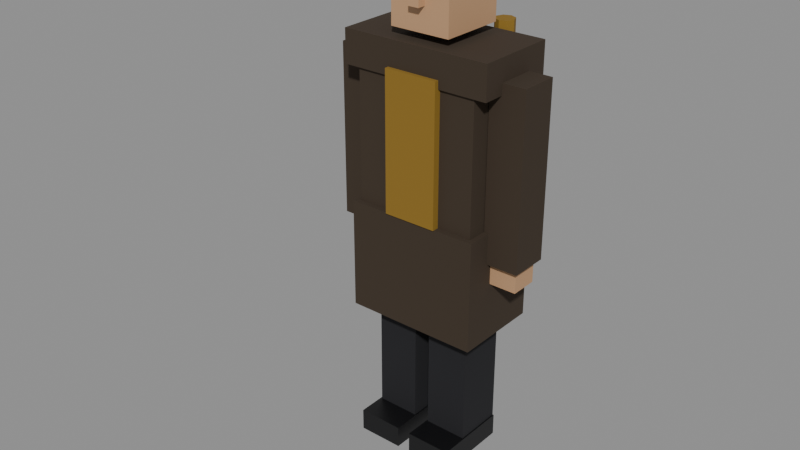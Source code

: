 # Source: CHR_Arsonist01.blend  (saved by Blender 5.2.44; exported with 4.5.12 LTS)
import bpy
from mathutils import Matrix  # noqa: F401  (used for matrix-valued properties, if any)

bpy.ops.wm.read_factory_settings(use_empty=True)
scene = bpy.context.scene
scene.name = 'Scene'

# ---- collections
col_assets = bpy.data.collections.new('Assets'); scene.collection.children.link(col_assets)

# ---- materials (node trees are filled in below, after node groups)
mat_mat_trousers = bpy.data.materials.new('MAT_Trousers')
mat_mat_shoe = bpy.data.materials.new('MAT_Shoe')
mat_mat_cloth_chr_arsonist01 = bpy.data.materials.new('MAT_Cloth_CHR_Arsonist01')
mat_mat_accent_chr_arsonist01 = bpy.data.materials.new('MAT_Accent_CHR_Arsonist01')
mat_mat_skin_chr_arsonist01 = bpy.data.materials.new('MAT_Skin_CHR_Arsonist01')
mat_mat_hair = bpy.data.materials.new('MAT_Hair')
mat_mat_pack_chr_arsonist01 = bpy.data.materials.new('MAT_Pack_CHR_Arsonist01')

# ---- material node trees
mat_mat_trousers.use_nodes = True; mat_mat_trousers.node_tree.nodes.clear()
_N = mat_mat_trousers.node_tree.nodes; _L = mat_mat_trousers.node_tree.links
n0 = _N.new('ShaderNodeBsdfPrincipled'); n0.name = 'Principled BSDF'; n0.location = (-200, 100)
n0.inputs[0].default_value = (0.01033, 0.01033, 0.01298, 1.0)
n0.inputs[2].default_value = 0.9
n0.inputs[10].default_value = 0.005
n1 = _N.new('ShaderNodeOutputMaterial'); n1.name = 'Material Output'; n1.location = (200, 100)
_L.new(n0.outputs[0], n1.inputs[0])
n1.is_active_output = True
mat_mat_shoe.use_nodes = True; mat_mat_shoe.node_tree.nodes.clear()
_N = mat_mat_shoe.node_tree.nodes; _L = mat_mat_shoe.node_tree.links
n0 = _N.new('ShaderNodeBsdfPrincipled'); n0.name = 'Principled BSDF'; n0.location = (-200, 100)
n0.inputs[0].default_value = (0.004391, 0.004391, 0.005182, 1.0)
n0.inputs[2].default_value = 0.45
n0.inputs[10].default_value = 0.005
n1 = _N.new('ShaderNodeOutputMaterial'); n1.name = 'Material Output'; n1.location = (200, 100)
_L.new(n0.outputs[0], n1.inputs[0])
n1.is_active_output = True
mat_mat_cloth_chr_arsonist01.use_nodes = True; mat_mat_cloth_chr_arsonist01.node_tree.nodes.clear()
_N = mat_mat_cloth_chr_arsonist01.node_tree.nodes; _L = mat_mat_cloth_chr_arsonist01.node_tree.links
n0 = _N.new('ShaderNodeBsdfPrincipled'); n0.name = 'Principled BSDF'; n0.location = (-200, 100)
n0.inputs[0].default_value = (0.04374, 0.02843, 0.016, 1.0)
n0.inputs[2].default_value = 0.9
n0.inputs[10].default_value = 0.005
n1 = _N.new('ShaderNodeOutputMaterial'); n1.name = 'Material Output'; n1.location = (200, 100)
_L.new(n0.outputs[0], n1.inputs[0])
n1.is_active_output = True
mat_mat_accent_chr_arsonist01.use_nodes = True; mat_mat_accent_chr_arsonist01.node_tree.nodes.clear()
_N = mat_mat_accent_chr_arsonist01.node_tree.nodes; _L = mat_mat_accent_chr_arsonist01.node_tree.links
n0 = _N.new('ShaderNodeBsdfPrincipled'); n0.name = 'Principled BSDF'; n0.location = (-200, 100)
n0.inputs[0].default_value = (0.2542, 0.1441, 0.0137, 1.0)
n0.inputs[2].default_value = 0.85
n0.inputs[10].default_value = 0.005
n1 = _N.new('ShaderNodeOutputMaterial'); n1.name = 'Material Output'; n1.location = (200, 100)
_L.new(n0.outputs[0], n1.inputs[0])
n1.is_active_output = True
mat_mat_skin_chr_arsonist01.use_nodes = True; mat_mat_skin_chr_arsonist01.node_tree.nodes.clear()
_N = mat_mat_skin_chr_arsonist01.node_tree.nodes; _L = mat_mat_skin_chr_arsonist01.node_tree.links
n0 = _N.new('ShaderNodeBsdfPrincipled'); n0.name = 'Principled BSDF'; n0.location = (-200, 100)
n0.inputs[0].default_value = (0.521, 0.305, 0.162, 1.0)
n0.inputs[2].default_value = 0.65
n0.inputs[10].default_value = 0.005
n1 = _N.new('ShaderNodeOutputMaterial'); n1.name = 'Material Output'; n1.location = (200, 100)
_L.new(n0.outputs[0], n1.inputs[0])
n1.is_active_output = True
mat_mat_hair.use_nodes = True; mat_mat_hair.node_tree.nodes.clear()
_N = mat_mat_hair.node_tree.nodes; _L = mat_mat_hair.node_tree.links
n0 = _N.new('ShaderNodeBsdfPrincipled'); n0.name = 'Principled BSDF'; n0.location = (-200, 100)
n0.inputs[0].default_value = (0.02315, 0.01681, 0.01444, 1.0)
n0.inputs[2].default_value = 0.95
n0.inputs[10].default_value = 0.005
n1 = _N.new('ShaderNodeOutputMaterial'); n1.name = 'Material Output'; n1.location = (200, 100)
_L.new(n0.outputs[0], n1.inputs[0])
n1.is_active_output = True
mat_mat_pack_chr_arsonist01.use_nodes = True; mat_mat_pack_chr_arsonist01.node_tree.nodes.clear()
_N = mat_mat_pack_chr_arsonist01.node_tree.nodes; _L = mat_mat_pack_chr_arsonist01.node_tree.links
n0 = _N.new('ShaderNodeBsdfPrincipled'); n0.name = 'Principled BSDF'; n0.location = (-200, 100)
n0.inputs[0].default_value = (0.2542, 0.1441, 0.0137, 1.0)
n0.inputs[2].default_value = 0.85
n0.inputs[10].default_value = 0.005
n1 = _N.new('ShaderNodeOutputMaterial'); n1.name = 'Material Output'; n1.location = (200, 100)
_L.new(n0.outputs[0], n1.inputs[0])
n1.is_active_output = True

# ---- meshes
me_chr_arsonist01_body_mesh = bpy.data.meshes.new('CHR_Arsonist01_Body_Mesh')
me_chr_arsonist01_body_mesh.from_pydata([(-0.1841, -0.089, 0.0), (-0.1841, -0.089, 0.8406), (-0.1841, 0.089, 0.0), (-0.1841, 0.089, 0.8406), (-0.02907, -0.089, 0.0), (-0.02907, -0.089, 0.8406), (-0.02907, 0.089, 0.0), (-0.02907, 0.089, 0.8406), (-0.189, -0.1879, 0.0), (-0.189, -0.1879, 0.07911), (-0.189, 0.089, 0.0), (-0.189, 0.089, 0.07911), (-0.02423, -0.1879, 0.0), (-0.02423, -0.1879, 0.07911), (-0.02423, 0.089, 0.0), (-0.02423, 0.089, 0.07911), (0.02907, -0.089, 0.0), (0.02907, -0.089, 0.8406), (0.02907, 0.089, 0.0), (0.02907, 0.089, 0.8406), (0.1841, -0.089, 0.0), (0.1841, -0.089, 0.8406), (0.1841, 0.089, 0.0), (0.1841, 0.089, 0.8406), (0.02423, -0.1879, 0.0), (0.02423, -0.1879, 0.07911), (0.02423, 0.089, 0.0), (0.02423, 0.089, 0.07911), (0.189, -0.1879, 0.0), (0.189, -0.1879, 0.07911), (0.189, 0.089, 0.0), (0.189, 0.089, 0.07911), (-0.2229, -0.1384, 0.8406), (-0.2229, -0.1384, 1.454), (-0.2229, 0.1384, 0.8406), (-0.2229, 0.1384, 1.454), (0.2229, -0.1384, 0.8406), (0.2229, -0.1384, 1.454), (0.2229, 0.1384, 0.8406), (0.2229, 0.1384, 1.454), (-0.2714, -0.1483, 1.355), (-0.2714, -0.1483, 1.473), (-0.2714, 0.1483, 1.355), (-0.2714, 0.1483, 1.473), (0.2714, -0.1483, 1.355), (0.2714, -0.1483, 1.473), (0.2714, 0.1483, 1.355), (0.2714, 0.1483, 1.473), (-0.2423, -0.1582, 0.4944), (-0.2423, -0.1582, 0.89), (-0.2423, 0.1582, 0.4944), (-0.2423, 0.1582, 0.89), (0.2423, -0.1582, 0.4944), (0.2423, -0.1582, 0.89), (0.2423, 0.1582, 0.4944), (0.2423, 0.1582, 0.89), (-0.09691, -0.1632, 0.89), (-0.09691, -0.1632, 1.384), (-0.09691, -0.1137, 0.89), (-0.09691, -0.1137, 1.384), (0.09691, -0.1632, 0.89), (0.09691, -0.1632, 1.384), (0.09691, -0.1137, 0.89), (0.09691, -0.1137, 1.384), (-0.1088, -0.1187, 1.503), (-0.1088, -0.1187, 1.76), (-0.1088, 0.1187, 1.503), (-0.1088, 0.1187, 1.76), (0.1088, -0.1187, 1.503), (0.1088, -0.1187, 1.76), (0.1088, 0.1187, 1.503), (0.1088, 0.1187, 1.76), (-0.1137, -0.1137, 1.706), (-0.1137, -0.1137, 1.795), (-0.1137, 0.1335, 1.706), (-0.1137, 0.1335, 1.795), (0.1137, -0.1137, 1.706), (0.1137, -0.1137, 1.795), (0.1137, 0.1335, 1.706), (0.1137, 0.1335, 1.795), (-0.01978, -0.1483, 1.587), (-0.01978, -0.1483, 1.637), (-0.01978, -0.1088, 1.587), (-0.01978, -0.1088, 1.637), (0.01978, -0.1483, 1.587), (0.01978, -0.1483, 1.637), (0.01978, -0.1088, 1.587), (0.01978, -0.1088, 1.637), (-0.1647, 0.1187, 1.009), (-0.1647, 0.1187, 1.345), (-0.1647, 0.2769, 1.009), (-0.1647, 0.2769, 1.345), (0.1647, 0.1187, 1.009), (0.1647, 0.1187, 1.345), (0.1647, 0.2769, 1.009), (0.1647, 0.2769, 1.345), (-0.089, 0.2324, 1.335), (-0.089, 0.2324, 1.493), (-0.06453, 0.2223, 1.335), (-0.06453, 0.2223, 1.493), (-0.05439, 0.1978, 1.335), (-0.05439, 0.1978, 1.493), (-0.06453, 0.1733, 1.335), (-0.06453, 0.1733, 1.493), (-0.089, 0.1632, 1.335), (-0.089, 0.1632, 1.493), (-0.1135, 0.1733, 1.335), (-0.1135, 0.1733, 1.493), (-0.1236, 0.1978, 1.335), (-0.1236, 0.1978, 1.493), (-0.1135, 0.2223, 1.335), (-0.1135, 0.2223, 1.493), (0.089, 0.2324, 1.335), (0.089, 0.2324, 1.493), (0.1135, 0.2223, 1.335), (0.1135, 0.2223, 1.493), (0.1236, 0.1978, 1.335), (0.1236, 0.1978, 1.493), (0.1135, 0.1733, 1.335), (0.1135, 0.1733, 1.493), (0.089, 0.1632, 1.335), (0.089, 0.1632, 1.493), (0.06453, 0.1733, 1.335), (0.06453, 0.1733, 1.493), (0.05439, 0.1978, 1.335), (0.05439, 0.1978, 1.493), (0.06453, 0.2223, 1.335), (0.06453, 0.2223, 1.493), (-0.355, -0.06922, 0.7812), (-0.355, -0.06922, 1.394), (-0.355, 0.06922, 0.7812), (-0.355, 0.06922, 1.394), (-0.2265, -0.06922, 0.7812), (-0.2265, -0.06922, 1.394), (-0.2265, 0.06922, 0.7812), (-0.2265, 0.06922, 1.394), (-0.3402, -0.04944, 0.7021), (-0.3402, -0.04944, 0.801), (-0.3402, 0.04944, 0.7021), (-0.3402, 0.04944, 0.801), (-0.2413, -0.04944, 0.7021), (-0.2413, -0.04944, 0.801), (-0.2413, 0.04944, 0.7021), (-0.2413, 0.04944, 0.801), (0.2265, -0.06922, 0.7812), (0.2265, -0.06922, 1.394), (0.2265, 0.06922, 0.7812), (0.2265, 0.06922, 1.394), (0.355, -0.06922, 0.7812), (0.355, -0.06922, 1.394), (0.355, 0.06922, 0.7812), (0.355, 0.06922, 1.394), (0.2413, -0.04944, 0.7021), (0.2413, -0.04944, 0.801), (0.2413, 0.04944, 0.7021), (0.2413, 0.04944, 0.801), (0.3402, -0.04944, 0.7021), (0.3402, -0.04944, 0.801), (0.3402, 0.04944, 0.7021), (0.3402, 0.04944, 0.801)], [], [(0, 1, 3, 2), (2, 3, 7, 6), (6, 7, 5, 4), (4, 5, 1, 0), (2, 6, 4, 0), (7, 3, 1, 5), (8, 9, 11, 10), (10, 11, 15, 14), (14, 15, 13, 12), (12, 13, 9, 8), (10, 14, 12, 8), (15, 11, 9, 13), (16, 17, 19, 18), (18, 19, 23, 22), (22, 23, 21, 20), (20, 21, 17, 16), (18, 22, 20, 16), (23, 19, 17, 21), (24, 25, 27, 26), (26, 27, 31, 30), (30, 31, 29, 28), (28, 29, 25, 24), (26, 30, 28, 24), (31, 27, 25, 29), (32, 33, 35, 34), (34, 35, 39, 38), (38, 39, 37, 36), (36, 37, 33, 32), (34, 38, 36, 32), (39, 35, 33, 37), (40, 41, 43, 42), (42, 43, 47, 46), (46, 47, 45, 44), (44, 45, 41, 40), (42, 46, 44, 40), (47, 43, 41, 45), (48, 49, 51, 50), (50, 51, 55, 54), (54, 55, 53, 52), (52, 53, 49, 48), (50, 54, 52, 48), (55, 51, 49, 53), (56, 57, 59, 58), (58, 59, 63, 62), (62, 63, 61, 60), (60, 61, 57, 56), (58, 62, 60, 56), (63, 59, 57, 61), (64, 65, 67, 66), (66, 67, 71, 70), (70, 71, 69, 68), (68, 69, 65, 64), (66, 70, 68, 64), (71, 67, 65, 69), (72, 73, 75, 74), (74, 75, 79, 78), (78, 79, 77, 76), (76, 77, 73, 72), (74, 78, 76, 72), (79, 75, 73, 77), (80, 81, 83, 82), (82, 83, 87, 86), (86, 87, 85, 84), (84, 85, 81, 80), (82, 86, 84, 80), (87, 83, 81, 85), (88, 89, 91, 90), (90, 91, 95, 94), (94, 95, 93, 92), (92, 93, 89, 88), (90, 94, 92, 88), (95, 91, 89, 93), (96, 97, 99, 98), (98, 99, 101, 100), (100, 101, 103, 102), (102, 103, 105, 104), (104, 105, 107, 106), (106, 107, 109, 108), (99, 97, 111, 109, 107, 105, 103, 101), (108, 109, 111, 110), (110, 111, 97, 96), (96, 98, 100, 102, 104, 106, 108, 110), (112, 113, 115, 114), (114, 115, 117, 116), (116, 117, 119, 118), (118, 119, 121, 120), (120, 121, 123, 122), (122, 123, 125, 124), (115, 113, 127, 125, 123, 121, 119, 117), (124, 125, 127, 126), (126, 127, 113, 112), (112, 114, 116, 118, 120, 122, 124, 126), (128, 129, 131, 130), (130, 131, 135, 134), (134, 135, 133, 132), (132, 133, 129, 128), (130, 134, 132, 128), (135, 131, 129, 133), (136, 137, 139, 138), (138, 139, 143, 142), (142, 143, 141, 140), (140, 141, 137, 136), (138, 142, 140, 136), (143, 139, 137, 141), (144, 145, 147, 146), (146, 147, 151, 150), (150, 151, 149, 148), (148, 149, 145, 144), (146, 150, 148, 144), (151, 147, 145, 149), (152, 153, 155, 154), (154, 155, 159, 158), (158, 159, 157, 156), (156, 157, 153, 152), (154, 158, 156, 152), (159, 155, 153, 157)])
me_chr_arsonist01_body_mesh.polygons.foreach_set('material_index', [0, 0, 0, 0, 0, 0, 1, 1, 1, 1, 1, 1, 0, 0, 0, 0, 0, 0, 1, 1, 1, 1, 1, 1, 2, 2, 2, 2, 2, 2, 2, 2, 2, 2, 2, 2, 2, 2, 2, 2, 2, 2, 3, 3, 3, 3, 3, 3, 4, 4, 4, 4, 4, 4, 5, 5, 5, 5, 5, 5, 4, 4, 4, 4, 4, 4, 6, 6, 6, 6, 6, 6, 6, 6, 6, 6, 6, 6, 6, 6, 6, 6, 6, 6, 6, 6, 6, 6, 6, 6, 6, 6, 2, 2, 2, 2, 2, 2, 4, 4, 4, 4, 4, 4, 2, 2, 2, 2, 2, 2, 4, 4, 4, 4, 4, 4])
me_chr_arsonist01_body_mesh.materials.append(mat_mat_trousers)
me_chr_arsonist01_body_mesh.materials.append(mat_mat_shoe)
me_chr_arsonist01_body_mesh.materials.append(mat_mat_cloth_chr_arsonist01)
me_chr_arsonist01_body_mesh.materials.append(mat_mat_accent_chr_arsonist01)
me_chr_arsonist01_body_mesh.materials.append(mat_mat_skin_chr_arsonist01)
me_chr_arsonist01_body_mesh.materials.append(mat_mat_hair)
me_chr_arsonist01_body_mesh.materials.append(mat_mat_pack_chr_arsonist01)
me_chr_arsonist01_body_mesh.update()
arm_chr_arsonist01_armature = bpy.data.armatures.new('CHR_Arsonist01_Armature')  # bones are not reproduced

# ---- objects
ob_chr_arsonist01 = bpy.data.objects.new('CHR_Arsonist01', arm_chr_arsonist01_armature)
ob_chr_arsonist01_body = bpy.data.objects.new('CHR_Arsonist01_Body', me_chr_arsonist01_body_mesh)

# ---- transforms, parenting, visibility, modifiers, constraints
ob_chr_arsonist01.location = (0.0, 0.0, 0.0)
ob_chr_arsonist01_body.parent = ob_chr_arsonist01
ob_chr_arsonist01_body.location = (0.0, 0.0, 0.0)
_vg = ob_chr_arsonist01_body.vertex_groups.new(name='leg_L')
_vg.add([0, 1, 2, 3, 4, 5, 6, 7, 8, 9, 10, 11, 12, 13, 14, 15], 1.0, 'REPLACE')
_vg = ob_chr_arsonist01_body.vertex_groups.new(name='leg_R')
_vg.add([16, 17, 18, 19, 20, 21, 22, 23, 24, 25, 26, 27, 28, 29, 30, 31], 1.0, 'REPLACE')
_vg = ob_chr_arsonist01_body.vertex_groups.new(name='spine')
_vg.add([32, 33, 34, 35, 36, 37, 38, 39, 40, 41, 42, 43, 44, 45, 46, 47, 56, 57, 58, 59, 60, 61, 62, 63, 88, 89, 90, 91, 92, 93, 94, 95, 96, 97, 98, 99, 100, 101, 102, 103, 104, 105, 106, 107, 108, 109, 110, 111, 112, 113, 114, 115, 116, 117, 118, 119, 120, 121, 122, 123, 124, 125, 126, 127], 1.0, 'REPLACE')
_vg = ob_chr_arsonist01_body.vertex_groups.new(name='hips')
_vg.add([48, 49, 50, 51, 52, 53, 54, 55], 1.0, 'REPLACE')
_vg = ob_chr_arsonist01_body.vertex_groups.new(name='head')
_vg.add([64, 65, 66, 67, 68, 69, 70, 71, 72, 73, 74, 75, 76, 77, 78, 79, 80, 81, 82, 83, 84, 85, 86, 87], 1.0, 'REPLACE')
_vg = ob_chr_arsonist01_body.vertex_groups.new(name='arm_L')
_vg.add([128, 129, 130, 131, 132, 133, 134, 135], 1.0, 'REPLACE')
_vg = ob_chr_arsonist01_body.vertex_groups.new(name='hand_L')
_vg.add([136, 137, 138, 139, 140, 141, 142, 143], 1.0, 'REPLACE')
_vg = ob_chr_arsonist01_body.vertex_groups.new(name='arm_R')
_vg.add([144, 145, 146, 147, 148, 149, 150, 151], 1.0, 'REPLACE')
_vg = ob_chr_arsonist01_body.vertex_groups.new(name='hand_R')
_vg.add([152, 153, 154, 155, 156, 157, 158, 159], 1.0, 'REPLACE')
_m = ob_chr_arsonist01_body.modifiers.new('Armature', 'ARMATURE')
_m.object = ob_chr_arsonist01

# ---- collection membership
col_assets.objects.link(ob_chr_arsonist01)
col_assets.objects.link(ob_chr_arsonist01_body)

# ---- scene / render settings (as saved in the file)
scene.frame_start = 1; scene.frame_end = 48; scene.frame_set(1)
scene.render.engine = 'BLENDER_EEVEE_NEXT'
scene.render.bake_bias = 0.0
scene.render.bake_samples = 0
scene.render.compositor_device = 'GPU'
scene.eevee.use_volume_custom_range = False
scene.eevee.fast_gi_thickness_near = 0.1
scene.eevee.fast_gi_thickness_far = 0.0
scene.eevee.ray_tracing_options.screen_trace_thickness = 0.1
bpy.context.view_layer.update()

# ---- added for rendering (the .blend has no active camera and no usable light): camera, sun + grey world if the file has none
cam_auto = bpy.data.cameras.new('AutoCamera')
cam_auto.lens = 50.0
cam_auto.sensor_width = 36.0
cam_auto.clip_end = 1000.0
ob_auto_camera = bpy.data.objects.new('AutoCamera', cam_auto)
scene.collection.objects.link(ob_auto_camera)
ob_auto_camera.location = (1.99836, -2.60577, 2.4961)
ob_auto_camera.rotation_euler = (1.09748, -7.21219e-08, 0.694738)
scene.camera = ob_auto_camera
light_auto_sun = bpy.data.lights.new('AutoSun', 'SUN')
light_auto_sun.energy = 3.0
light_auto_sun.angle = 0.0523599
ob_auto_sun = bpy.data.objects.new('AutoSun', light_auto_sun)
scene.collection.objects.link(ob_auto_sun)
ob_auto_sun.rotation_euler = (0.872665, 0.174533, 0.523599)
if scene.world is None:
    world_auto = bpy.data.worlds.new('AutoWorld')
    world_auto.color = (0.3, 0.3, 0.3)
    scene.world = world_auto
bpy.context.view_layer.update()
